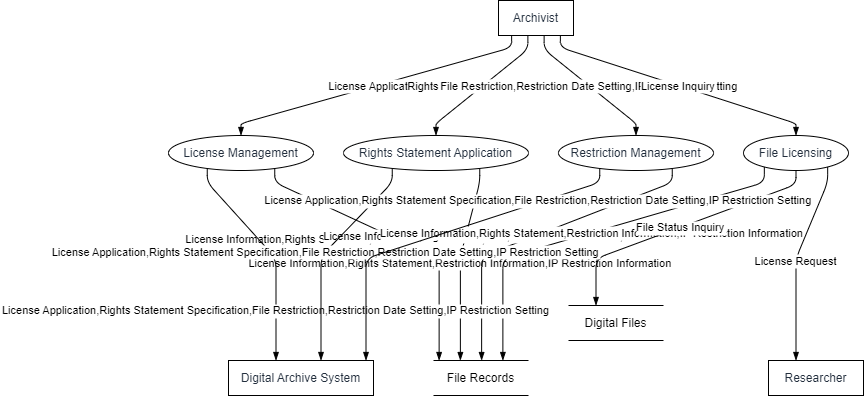

The diagram above was exported from draw.io. Its source (the exported page's mxGraphModel, read from the mxfile embedded in the PNG):
<mxGraphModel dx="1621" dy="511" grid="1" gridSize="10" guides="1" tooltips="1" connect="1" arrows="1" fold="1" page="1" pageScale="1" pageWidth="827" pageHeight="1169" math="0" shadow="0">
  <root>
    <mxCell id="0" />
    <mxCell id="1" parent="0" />
    <UserObject label="Archivist" type="externalEntity" source="" flow="" placeholders="1" id="Tji7DCNezXHY35kz0Ydz-1">
      <mxCell style="shape=rectangle;whiteSpace=wrap;html=1;fillColor=#ffffff;strokeColor=#000000;align=center;verticalAlign=middle;fontColor=#232F3E;" vertex="1" parent="1">
        <mxGeometry x="330" width="75" height="35" as="geometry" />
      </mxCell>
    </UserObject>
    <UserObject label="License Management" type="process" source="1" flow="License Application" placeholders="1" id="Tji7DCNezXHY35kz0Ydz-2">
      <mxCell style="shape=ellipse;perimeter=ellipsePerimeter;whiteSpace=wrap;html=1;fillColor=#ffffff;strokeColor=#000000;align=center;verticalAlign=middle;fontColor=#232F3E;" vertex="1" parent="1">
        <mxGeometry y="135" width="145" height="35" as="geometry" />
      </mxCell>
    </UserObject>
    <UserObject label="Rights Statement Application" type="process" source="1" flow="Rights Statement Specification" placeholders="1" id="Tji7DCNezXHY35kz0Ydz-3">
      <mxCell style="shape=ellipse;perimeter=ellipsePerimeter;whiteSpace=wrap;html=1;fillColor=#ffffff;strokeColor=#000000;align=center;verticalAlign=middle;fontColor=#232F3E;" vertex="1" parent="1">
        <mxGeometry x="175" y="135" width="185" height="35" as="geometry" />
      </mxCell>
    </UserObject>
    <UserObject label="Restriction Management" type="process" source="1" flow="File Restriction,Restriction Date Setting,IP Restriction Setting" placeholders="1" id="Tji7DCNezXHY35kz0Ydz-4">
      <mxCell style="shape=ellipse;perimeter=ellipsePerimeter;whiteSpace=wrap;html=1;fillColor=#ffffff;strokeColor=#000000;align=center;verticalAlign=middle;fontColor=#232F3E;" vertex="1" parent="1">
        <mxGeometry x="390" y="135" width="155" height="35" as="geometry" />
      </mxCell>
    </UserObject>
    <UserObject label="File Licensing" type="process" source="1" flow="License Inquiry" placeholders="1" id="Tji7DCNezXHY35kz0Ydz-5">
      <mxCell style="shape=ellipse;perimeter=ellipsePerimeter;whiteSpace=wrap;html=1;fillColor=#ffffff;strokeColor=#000000;align=center;verticalAlign=middle;fontColor=#232F3E;" vertex="1" parent="1">
        <mxGeometry x="575" y="135" width="105" height="35" as="geometry" />
      </mxCell>
    </UserObject>
    <UserObject label="File Records" type="dataStore" source="2,3,4,5" flow="License Information,Rights Statement,Restriction Information,IP Restriction Information" placeholders="1" id="Tji7DCNezXHY35kz0Ydz-6">
      <mxCell style="html=1;dashed=0;whiteSpace=wrap;shape=partialRectangle;right=0;left=0;" vertex="1" parent="1">
        <mxGeometry x="265" y="360" width="95" height="35" as="geometry" />
      </mxCell>
    </UserObject>
    <UserObject label="Digital Files" type="dataStore" source="5" flow="File Status Inquiry" placeholders="1" id="Tji7DCNezXHY35kz0Ydz-7">
      <mxCell style="html=1;dashed=0;whiteSpace=wrap;shape=partialRectangle;right=0;left=0;" vertex="1" parent="1">
        <mxGeometry x="400" y="305" width="95" height="35" as="geometry" />
      </mxCell>
    </UserObject>
    <UserObject label="Researcher" type="externalEntity" source="5" flow="License Request" placeholders="1" id="Tji7DCNezXHY35kz0Ydz-8">
      <mxCell style="shape=rectangle;whiteSpace=wrap;html=1;fillColor=#ffffff;strokeColor=#000000;align=center;verticalAlign=middle;fontColor=#232F3E;" vertex="1" parent="1">
        <mxGeometry x="600" y="360" width="95" height="35" as="geometry" />
      </mxCell>
    </UserObject>
    <UserObject label="Digital Archive System" type="externalEntity" source="2,3,4" flow="License Application,Rights Statement Specification,File Restriction,Restriction Date Setting,IP Restriction Setting" placeholders="1" id="Tji7DCNezXHY35kz0Ydz-9">
      <mxCell style="shape=rectangle;whiteSpace=wrap;html=1;fillColor=#ffffff;strokeColor=#000000;align=center;verticalAlign=middle;fontColor=#232F3E;" vertex="1" parent="1">
        <mxGeometry x="60" y="360" width="145" height="35" as="geometry" />
      </mxCell>
    </UserObject>
    <mxCell id="Tji7DCNezXHY35kz0Ydz-10" value="License Application" style="endArrow=blockThin;endFill=1;fontSize=11;orthogonal=1;noEdgeStyle=1;" edge="1" parent="1" source="Tji7DCNezXHY35kz0Ydz-1" target="Tji7DCNezXHY35kz0Ydz-2">
      <mxGeometry relative="1" as="geometry">
        <Array as="points">
          <mxPoint x="343.125" y="47" />
          <mxPoint x="72.5" y="123" />
        </Array>
      </mxGeometry>
    </mxCell>
    <mxCell id="Tji7DCNezXHY35kz0Ydz-11" value="Rights Statement Specification" style="endArrow=blockThin;endFill=1;fontSize=11;orthogonal=1;noEdgeStyle=1;" edge="1" parent="1" source="Tji7DCNezXHY35kz0Ydz-1" target="Tji7DCNezXHY35kz0Ydz-3">
      <mxGeometry relative="1" as="geometry">
        <Array as="points">
          <mxPoint x="359.375" y="49" />
          <mxPoint x="267.5" y="123" />
        </Array>
      </mxGeometry>
    </mxCell>
    <mxCell id="Tji7DCNezXHY35kz0Ydz-12" value="File Restriction,Restriction Date Setting,IP Restriction Setting" style="endArrow=blockThin;endFill=1;fontSize=11;orthogonal=1;noEdgeStyle=1;" edge="1" parent="1" source="Tji7DCNezXHY35kz0Ydz-1" target="Tji7DCNezXHY35kz0Ydz-4">
      <mxGeometry relative="1" as="geometry">
        <Array as="points">
          <mxPoint x="375.625" y="49" />
          <mxPoint x="467.5" y="123" />
        </Array>
      </mxGeometry>
    </mxCell>
    <mxCell id="Tji7DCNezXHY35kz0Ydz-13" value="License Inquiry" style="endArrow=blockThin;endFill=1;fontSize=11;orthogonal=1;noEdgeStyle=1;" edge="1" parent="1" source="Tji7DCNezXHY35kz0Ydz-1" target="Tji7DCNezXHY35kz0Ydz-5">
      <mxGeometry relative="1" as="geometry">
        <Array as="points">
          <mxPoint x="391.875" y="47" />
          <mxPoint x="627.5" y="123" />
        </Array>
      </mxGeometry>
    </mxCell>
    <mxCell id="Tji7DCNezXHY35kz0Ydz-14" value="License Information,Rights Statement,Restriction Information,IP Restriction Information" style="endArrow=blockThin;endFill=1;fontSize=11;orthogonal=1;noEdgeStyle=1;" edge="1" parent="1" source="Tji7DCNezXHY35kz0Ydz-2" target="Tji7DCNezXHY35kz0Ydz-6">
      <mxGeometry relative="1" as="geometry">
        <Array as="points">
          <mxPoint x="106.25" y="182" />
          <mxPoint x="270.625" y="258" />
        </Array>
      </mxGeometry>
    </mxCell>
    <mxCell id="Tji7DCNezXHY35kz0Ydz-15" value="License Information,Rights Statement,Restriction Information,IP Restriction Information" style="endArrow=blockThin;endFill=1;fontSize=11;orthogonal=1;noEdgeStyle=1;" edge="1" parent="1" source="Tji7DCNezXHY35kz0Ydz-3" target="Tji7DCNezXHY35kz0Ydz-6">
      <mxGeometry relative="1" as="geometry">
        <Array as="points">
          <mxPoint x="311.25" y="182" />
          <mxPoint x="291.875" y="256" />
        </Array>
      </mxGeometry>
    </mxCell>
    <mxCell id="Tji7DCNezXHY35kz0Ydz-16" value="License Information,Rights Statement,Restriction Information,IP Restriction Information" style="endArrow=blockThin;endFill=1;fontSize=11;orthogonal=1;noEdgeStyle=1;" edge="1" parent="1" source="Tji7DCNezXHY35kz0Ydz-4" target="Tji7DCNezXHY35kz0Ydz-6">
      <mxGeometry relative="1" as="geometry">
        <Array as="points">
          <mxPoint x="503.75" y="182" />
          <mxPoint x="313.125" y="256" />
        </Array>
      </mxGeometry>
    </mxCell>
    <mxCell id="Tji7DCNezXHY35kz0Ydz-17" value="License Information,Rights Statement,Restriction Information,IP Restriction Information" style="endArrow=blockThin;endFill=1;fontSize=11;orthogonal=1;noEdgeStyle=1;" edge="1" parent="1" source="Tji7DCNezXHY35kz0Ydz-5" target="Tji7DCNezXHY35kz0Ydz-6">
      <mxGeometry relative="1" as="geometry">
        <Array as="points">
          <mxPoint x="595.8333333333334" y="182" />
          <mxPoint x="334.375" y="258" />
        </Array>
      </mxGeometry>
    </mxCell>
    <mxCell id="Tji7DCNezXHY35kz0Ydz-18" value="File Status Inquiry" style="endArrow=blockThin;endFill=1;fontSize=11;orthogonal=1;noEdgeStyle=1;" edge="1" parent="1" source="Tji7DCNezXHY35kz0Ydz-5" target="Tji7DCNezXHY35kz0Ydz-7">
      <mxGeometry relative="1" as="geometry">
        <Array as="points">
          <mxPoint x="627.5" y="184" />
          <mxPoint x="427.5" y="258" />
        </Array>
      </mxGeometry>
    </mxCell>
    <mxCell id="Tji7DCNezXHY35kz0Ydz-19" value="License Request" style="endArrow=blockThin;endFill=1;fontSize=11;orthogonal=1;noEdgeStyle=1;" edge="1" parent="1" source="Tji7DCNezXHY35kz0Ydz-5" target="Tji7DCNezXHY35kz0Ydz-8">
      <mxGeometry relative="1" as="geometry">
        <Array as="points">
          <mxPoint x="659.1666666666666" y="182" />
          <mxPoint x="627.5" y="258" />
        </Array>
      </mxGeometry>
    </mxCell>
    <mxCell id="Tji7DCNezXHY35kz0Ydz-20" value="License Application,Rights Statement Specification,File Restriction,Restriction Date Setting,IP Restriction Setting" style="endArrow=blockThin;endFill=1;fontSize=11;orthogonal=1;noEdgeStyle=1;" edge="1" parent="1" source="Tji7DCNezXHY35kz0Ydz-2" target="Tji7DCNezXHY35kz0Ydz-9">
      <mxGeometry x="0.5423" relative="1" as="geometry">
        <Array as="points">
          <mxPoint x="38.75" y="182" />
          <mxPoint x="107.5" y="258" />
        </Array>
        <mxPoint as="offset" />
      </mxGeometry>
    </mxCell>
    <mxCell id="Tji7DCNezXHY35kz0Ydz-21" value="License Application,Rights Statement Specification,File Restriction,Restriction Date Setting,IP Restriction Setting" style="endArrow=blockThin;endFill=1;fontSize=11;orthogonal=1;noEdgeStyle=1;" edge="1" parent="1" source="Tji7DCNezXHY35kz0Ydz-3" target="Tji7DCNezXHY35kz0Ydz-9">
      <mxGeometry relative="1" as="geometry">
        <Array as="points">
          <mxPoint x="223.75" y="182" />
          <mxPoint x="152.5" y="256" />
        </Array>
      </mxGeometry>
    </mxCell>
    <mxCell id="Tji7DCNezXHY35kz0Ydz-22" value="License Application,Rights Statement Specification,File Restriction,Restriction Date Setting,IP Restriction Setting" style="endArrow=blockThin;endFill=1;fontSize=11;orthogonal=1;noEdgeStyle=1;" edge="1" parent="1" source="Tji7DCNezXHY35kz0Ydz-4" target="Tji7DCNezXHY35kz0Ydz-9">
      <mxGeometry x="-0.5697" y="-2" relative="1" as="geometry">
        <Array as="points">
          <mxPoint x="431.25" y="182" />
          <mxPoint x="197.5" y="258" />
        </Array>
        <mxPoint as="offset" />
      </mxGeometry>
    </mxCell>
  </root>
</mxGraphModel>